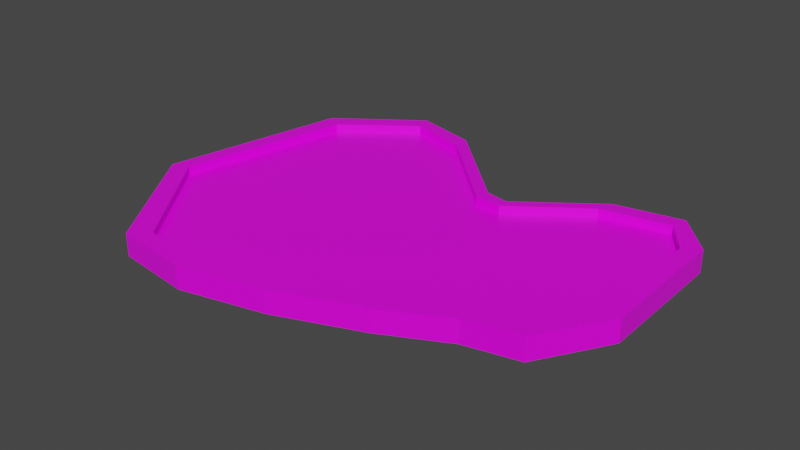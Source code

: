 # Source: lake.blend  (saved by Blender 2.92.15; exported with 4.5.12 LTS)
import bpy
from mathutils import Matrix  # noqa: F401  (used for matrix-valued properties, if any)

bpy.ops.wm.read_factory_settings(use_empty=True)
scene = bpy.context.scene
scene.name = 'Scene'

# ---- collections
col_collection = bpy.data.collections.new('Collection'); scene.collection.children.link(col_collection)

# ---- images (referenced by path relative to the original .blend; pixels are not part of the script)
import os
ASSET_DIR = os.environ.get("B2B_ASSET_DIR", "")  # directory of the original .blend (textures are referenced by path, not embedded)
HERE = os.path.dirname(os.path.abspath(__file__))  # packed textures are extracted next to this script under _unpacked/

def load_image(name, relpath, width, height, colorspace="sRGB"):
    """Load a texture the original file referenced (path relative to the .blend, or extracted next to this script)."""
    p = next((c for c in (os.path.join(HERE, relpath), os.path.join(ASSET_DIR, relpath)) if relpath and os.path.exists(c)), "")
    if p:
        img = bpy.data.images.load(p, check_existing=True)
        img.name = name
    else:  # same state as the original file: an image datablock whose file is absent (Cycles renders it pink)
        img = bpy.data.images.new(name, width, height)
        img.source = "FILE"
        img.filepath = "//" + (relpath or name)
    img.colorspace_settings.name = colorspace
    return img
img_copa_general_png = load_image('CoPa general.png', 'CoPa general.png', 1024, 1024, 'sRGB')

# ---- materials (node trees are filled in below, after node groups)
mat_material = bpy.data.materials.new('Material')
mat_material.alpha_threshold = 0.0
mat_material.use_transparent_shadow = False
mat_material.line_color = (0.0, 0.0, 0.0, 1.0)

# ---- material node trees
mat_material.use_nodes = True; mat_material.node_tree.nodes.clear()
_N = mat_material.node_tree.nodes; _L = mat_material.node_tree.links
n0 = _N.new('ShaderNodeOutputMaterial'); n0.name = 'Material Output'; n0.location = (300, 300)
n1 = _N.new('ShaderNodeBsdfPrincipled'); n1.name = 'Principled BSDF'; n1.location = (10, 300)
n1.distribution = 'GGX'
n1.subsurface_method = 'BURLEY'
n1.inputs[2].default_value = 0.4
n1.inputs[3].default_value = 1.45
n1.inputs[27].default_value = (0.0, 0.0, 0.0, 1.0)
n1.inputs[28].default_value = 1.0
n2 = _N.new('ShaderNodeTexImage'); n2.name = 'Image Texture'; n2.location = (-280, 268)
n2.image = img_copa_general_png
_L.new(n1.outputs[0], n0.inputs[0])
_L.new(n2.outputs[0], n1.inputs[0])
n0.is_active_output = True

# ---- world
world_world = bpy.data.worlds.new('World'); scene.world = world_world
world_world.use_nodes = True; world_world.node_tree.nodes.clear()
_N = world_world.node_tree.nodes; _L = world_world.node_tree.links
n0 = _N.new('ShaderNodeOutputWorld'); n0.name = 'World Output'; n0.location = (300, 300)
n1 = _N.new('ShaderNodeBackground'); n1.name = 'Background'; n1.location = (10, 300)
n1.inputs[0].default_value = (0.05088, 0.05088, 0.05088, 1.0)
_L.new(n1.outputs[0], n0.inputs[0])
n0.is_active_output = True
world_world.color = (0.05088, 0.05088, 0.05088)
world_world.use_sun_shadow = False
world_world.sun_shadow_jitter_overblur = 0.0

# ---- meshes
me_cube = bpy.data.meshes.new('Cube')
me_cube.from_pydata([(18.09, 12.45, 1.0), (18.09, 12.45, -1.0), (17.86, -9.692, 1.0), (17.86, -9.692, -1.0), (-10.85, 15.91, 1.0), (-10.85, 15.91, -1.0), (-14.14, -17.27, 1.0), (-14.14, -17.27, -1.0), (18.09, 12.45, 0.8395), (-14.14, -17.27, 0.8395), (17.86, -9.692, 0.8395), (-10.85, 15.91, 0.8395), (17.86, -9.692, 1.0), (-14.14, -17.27, 1.0), (18.09, 12.45, 1.0), (-10.85, 15.91, 1.0), (16.39, -8.226, 1.0), (-12.67, -15.8, 1.0), (17.74, 10.98, 1.0), (-10.51, 14.44, 1.0), (17.86, -9.692, 1.0), (-14.14, -17.27, 1.0), (18.09, 12.45, 1.0), (-10.85, 15.91, 1.0), (16.39, -8.226, 0.2455), (-12.67, -15.8, 0.2455), (17.74, 10.98, 0.2455), (-10.51, 14.44, 0.2455), (5.174, 6.157, -1.0), (7.586, -13.57, 1.0), (7.586, -13.57, -1.0), (5.174, 6.157, 1.0), (5.174, 6.157, 0.8395), (7.586, -13.57, 0.8395), (7.586, -13.57, 1.0), (5.174, 6.157, 1.0), (7.586, -13.57, 1.0), (5.174, 6.157, 1.0), (6.953, -12.1, 1.0), (5.191, 5.151, 1.0), (6.953, -12.1, 0.2455), (5.191, 5.151, 0.2455), (-21.59, -6.437, -1.0), (21.52, -3.646, 1.0), (-21.59, -6.437, 1.0), (21.52, -3.646, -1.0), (21.52, -3.646, 0.8395), (-21.59, -6.437, 0.8395), (21.52, -3.646, 1.0), (-21.59, -6.437, 1.0), (21.52, -3.646, 1.0), (-21.59, -6.437, 1.0), (20.05, -3.039, 1.0), (-20.12, -5.829, 1.0), (20.05, -3.039, 0.2455), (-20.12, -5.829, 0.2455), (6.953, -6.532, 0.2455), (7.586, -7.139, -1.0), (-18.32, 10.54, 1.0), (21.34, 8.818, -1.0), (-18.32, 10.54, 0.8395), (-18.32, 10.54, 1.0), (-18.32, 10.54, 1.0), (-16.85, 9.654, 1.0), (-16.85, 9.654, 0.2455), (-18.32, 10.54, -1.0), (21.34, 8.818, 1.0), (21.34, 8.818, 0.8395), (21.34, 8.818, 1.0), (21.34, 8.818, 1.0), (19.87, 7.935, 1.0), (19.87, 7.935, 0.2455), (6.787, 0.4515, 0.2455), (7.42, 1.335, -1.0), (3.046, 6.593, -1.0), (0.2691, -16.41, 1.0), (0.2691, -16.41, 0.8395), (0.2691, -16.41, 1.0), (0.2691, -16.41, 1.0), (-0.1038, -14.94, 1.0), (-0.1038, -14.94, 0.2455), (0.2691, -16.41, -1.0), (3.046, 6.593, 1.0), (3.046, 6.593, 0.8395), (3.046, 6.593, 1.0), (3.046, 6.593, 1.0), (2.673, 5.456, 1.0), (2.673, 5.456, 0.2455), (-0.9234, -9.743, -1.0), (-1.296, -9.136, 0.2455), (0.1599, 1.719, 0.2455), (0.5327, 2.602, -1.0), (-10.51, 14.44, 0.3966), (17.74, 10.98, 0.3966), (16.39, -8.226, 0.3966), (-12.67, -15.8, 0.3966), (6.953, -12.1, 0.3966), (5.191, 5.151, 0.3966), (-20.12, -5.829, 0.3966), (20.05, -3.039, 0.3966), (-16.85, 9.654, 0.3966), (19.87, 7.935, 0.3966), (-0.1038, -14.94, 0.3966), (2.673, 5.456, 0.3966), (13.19, -10.73, -1.0), (12.11, 11.3, 1.0), (12.11, 11.3, 0.8395), (12.11, 11.3, 1.0), (12.11, 11.3, 1.0), (11.66, 9.831, 1.0), (11.66, 9.831, 0.2455), (12.11, 11.3, -1.0), (13.19, -10.73, 1.0), (13.19, -10.73, 0.8395), (13.19, -10.73, 1.0), (13.19, -10.73, 1.0), (12.03, -9.269, 1.0), (12.03, -9.269, 0.2455), (15.21, -4.331, 0.2455), (16.37, -4.938, -1.0), (16.19, 6.05, -1.0), (15.03, 5.166, 0.2455), (11.66, 9.831, 0.3966), (12.03, -9.269, 0.3966), (-5.082, 14.4, -1.0), (-7.222, -18.16, 1.0), (-7.222, -18.16, 0.8395), (-7.222, -18.16, 1.0), (-7.222, -18.16, 1.0), (-7.301, -16.7, 1.0), (-7.301, -16.7, 0.2455), (-15.3, -7.623, -1.0), (-11.55, 7.69, -1.0), (-7.222, -18.16, -1.0), (-5.082, 14.4, 1.0), (-5.082, 14.4, 0.8395), (-5.082, 14.4, 1.0), (-5.082, 14.4, 1.0), (-4.999, 12.93, 1.0), (-4.999, 12.93, 0.2455), (-14.49, -7.016, 0.2455), (-10.75, 6.807, 0.2455), (-7.301, -16.7, 0.3966), (-4.999, 12.93, 0.3966)], [], [(112, 2, 12, 114), (126, 125, 6, 9), (60, 58, 4, 11), (119, 45, 3, 104), (46, 43, 2, 10), (106, 105, 0, 8), (111, 106, 8, 1), (45, 46, 10, 3), (65, 60, 11, 5), (133, 126, 9, 7), (49, 13, 21, 51), (44, 6, 13, 49), (66, 0, 14, 68), (134, 4, 15, 136), (143, 92, 27, 139), (114, 12, 20, 115), (136, 15, 23, 137), (68, 14, 22, 69), (129, 17, 21, 128), (52, 16, 20, 50), (63, 19, 23, 62), (109, 18, 22, 108), (140, 55, 25, 130), (101, 93, 26, 71), (98, 95, 25, 55), (123, 94, 24, 117), (102, 96, 40, 80), (118, 56, 40, 117), (86, 39, 37, 85), (116, 38, 36, 115), (107, 35, 37, 108), (77, 34, 36, 78), (122, 97, 41, 110), (105, 31, 35, 107), (104, 113, 33, 30), (74, 83, 32, 28), (83, 82, 31, 32), (88, 57, 30, 81), (113, 112, 29, 33), (75, 29, 34, 77), (91, 73, 57, 88), (121, 72, 56, 118), (100, 98, 55, 64), (94, 99, 54, 24), (141, 64, 55, 140), (17, 53, 51, 21), (70, 52, 50, 69), (12, 48, 50, 20), (2, 43, 48, 12), (58, 44, 49, 61), (61, 49, 51, 62), (7, 9, 47, 42), (59, 67, 46, 45), (67, 66, 43, 46), (120, 59, 45, 119), (9, 6, 44, 47), (111, 1, 59, 120), (8, 0, 66, 67), (1, 8, 67, 59), (15, 61, 62, 23), (4, 58, 61, 15), (18, 70, 69, 22), (139, 27, 64, 141), (92, 100, 64, 27), (110, 41, 72, 121), (74, 28, 73, 91), (99, 101, 71, 54), (53, 63, 62, 51), (48, 68, 69, 50), (43, 66, 68, 48), (42, 47, 60, 65), (47, 44, 58, 60), (124, 74, 91, 132), (41, 87, 90, 72), (72, 90, 89, 56), (132, 91, 88, 131), (125, 75, 77, 127), (131, 88, 81, 133), (135, 134, 82, 83), (124, 135, 83, 74), (127, 77, 78, 128), (138, 86, 85, 137), (142, 102, 80, 130), (56, 89, 80, 40), (38, 79, 78, 36), (35, 84, 85, 37), (97, 103, 87, 41), (31, 82, 84, 35), (30, 33, 76, 81), (33, 29, 75, 76), (39, 86, 103, 97), (129, 79, 102, 142), (52, 70, 101, 99), (19, 63, 100, 92), (16, 52, 99, 94), (63, 53, 98, 100), (109, 39, 97, 122), (79, 38, 96, 102), (116, 16, 94, 123), (53, 17, 95, 98), (70, 18, 93, 101), (138, 19, 92, 143), (38, 116, 123, 96), (18, 109, 122, 93), (26, 110, 121, 71), (28, 111, 120, 73), (73, 120, 119, 57), (71, 121, 118, 54), (10, 2, 112, 113), (3, 10, 113, 104), (0, 105, 107, 14), (93, 122, 110, 26), (14, 107, 108, 22), (16, 116, 115, 20), (54, 118, 117, 24), (96, 123, 117, 40), (39, 109, 108, 37), (34, 114, 115, 36), (28, 32, 106, 111), (32, 31, 105, 106), (57, 119, 104, 30), (29, 112, 114, 34), (86, 138, 143, 103), (17, 129, 142, 95), (95, 142, 130, 25), (19, 138, 137, 23), (13, 127, 128, 21), (5, 11, 135, 124), (11, 4, 134, 135), (42, 131, 133, 7), (6, 125, 127, 13), (65, 132, 131, 42), (5, 124, 132, 65), (87, 139, 141, 90), (90, 141, 140, 89), (89, 140, 130, 80), (79, 129, 128, 78), (84, 136, 137, 85), (103, 143, 139, 87), (82, 134, 136, 84), (81, 76, 126, 133), (76, 75, 125, 126)])
_k = set([(0, 66), (0, 105), (2, 43), (2, 112), (4, 58), (4, 134), (6, 44), (6, 125), (12, 48), (12, 114), (13, 49), (13, 127), (14, 68), (14, 107), (15, 61), (15, 136), (16, 52), (16, 116), (17, 53), (17, 129), (18, 70), (18, 109), (19, 63), (19, 138), (20, 50), (20, 115), (21, 51), (21, 128), (22, 69), (22, 108), (23, 62), (23, 137), (24, 54), (24, 117), (25, 55), (25, 130), (26, 71), (26, 110), (27, 64), (27, 139), (29, 75), (29, 112), (31, 82), (31, 105), (34, 77), (34, 114), (35, 84), (35, 107), (36, 78), (36, 115), (37, 85), (37, 108), (38, 79), (38, 116), (39, 86), (39, 109), (40, 80), (40, 117), (41, 87), (41, 110), (43, 66), (44, 58), (48, 68), (49, 61), (50, 69), (51, 62), (52, 70), (53, 63), (54, 71), (55, 64), (75, 125), (77, 127), (78, 128), (79, 129), (80, 130), (82, 134), (84, 136), (85, 137), (86, 138), (87, 139)])
me_cube.attributes.new('sharp_edge', 'BOOLEAN', 'EDGE').data.foreach_set('value', [ (min(e.vertices), max(e.vertices)) in _k for e in me_cube.edges])
_uv = me_cube.uv_layers.new(name='UVMap')
_uv.uv.foreach_set('vector', [0.3192, 0.5484, 0.3295, 0.533, 0.3295, 0.533, 0.3198, 0.5489, 0.2909, 0.6642, 0.292, 0.6639, 0.2948, 0.6875, 0.2937, 0.688, 0.4084, 0.7239, 0.408, 0.7231, 0.4382, 0.6939, 0.4391, 0.6942, 0.5697, 0.1623, 0.5586, 0.1838, 0.5509, 0.1464, 0.5573, 0.1321, 0.3646, 0.5138, 0.3648, 0.5146, 0.3295, 0.533, 0.3289, 0.5324, 0.4333, 0.5641, 0.4321, 0.5642, 0.4358, 0.5379, 0.437, 0.5375, 0.4427, 0.5614, 0.4333, 0.5641, 0.437, 0.5375, 0.4468, 0.5326, 0.3625, 0.5053, 0.3646, 0.5138, 0.3289, 0.5324, 0.3223, 0.5248, 0.4124, 0.7316, 0.4084, 0.7239, 0.4391, 0.6942, 0.4468, 0.698, 0.282, 0.6663, 0.2909, 0.6642, 0.2937, 0.688, 0.2855, 0.692, 0.3412, 0.7287, 0.2958, 0.687, 0.297, 0.6863, 0.3415, 0.7274, 0.3408, 0.7298, 0.2948, 0.6875, 0.2958, 0.687, 0.3412, 0.7287, 0.4126, 0.5181, 0.4358, 0.5379, 0.435, 0.5381, 0.4124, 0.5188, 0.4361, 0.6705, 0.4382, 0.6939, 0.4382, 0.6939, 0.4354, 0.6703, 0.4292, 0.6656, 0.4319, 0.6862, 0.4311, 0.686, 0.4284, 0.6656, 0.3198, 0.5489, 0.3306, 0.5341, 0.3306, 0.5341, 0.3205, 0.5494, 0.4354, 0.6703, 0.4363, 0.6935, 0.4363, 0.6935, 0.4346, 0.6703, 0.4124, 0.5188, 0.435, 0.5381, 0.4342, 0.5382, 0.4123, 0.5194, 0.2999, 0.6594, 0.302, 0.6802, 0.297, 0.6863, 0.2941, 0.6632, 0.367, 0.5224, 0.336, 0.5417, 0.3306, 0.5341, 0.3651, 0.5161, 0.4039, 0.7144, 0.4343, 0.6872, 0.4363, 0.6935, 0.4073, 0.7212, 0.4266, 0.5699, 0.4313, 0.5438, 0.4342, 0.5382, 0.4307, 0.5644, 0.5605, 0.9342, 0.5476, 0.9762, 0.5155, 0.8976, 0.53, 0.8761, 0.407, 0.5279, 0.4278, 0.5452, 0.4266, 0.5455, 0.4067, 0.5286, 0.3455, 0.7196, 0.3044, 0.6791, 0.3055, 0.6786, 0.3459, 0.7185, 0.3293, 0.5575, 0.3381, 0.5437, 0.3387, 0.5442, 0.3299, 0.558, 0.2995, 0.6228, 0.3142, 0.5811, 0.315, 0.5814, 0.3005, 0.6229, 0.6516, 0.7846, 0.6186, 0.8224, 0.5917, 0.8092, 0.6139, 0.7869, 0.4264, 0.6279, 0.4187, 0.6144, 0.4247, 0.6091, 0.4316, 0.6288, 0.3269, 0.5557, 0.3113, 0.5797, 0.3034, 0.5754, 0.3205, 0.5494, 0.4315, 0.5643, 0.4247, 0.6091, 0.4247, 0.6091, 0.4307, 0.5644, 0.2879, 0.6219, 0.3026, 0.575, 0.3034, 0.5754, 0.289, 0.6219, 0.4232, 0.5712, 0.4154, 0.6153, 0.4137, 0.6152, 0.4219, 0.5713, 0.4321, 0.5642, 0.4257, 0.6091, 0.4257, 0.6091, 0.4315, 0.5643, 0.3106, 0.5414, 0.3186, 0.5479, 0.3009, 0.5742, 0.2908, 0.5696, 0.442, 0.6266, 0.4335, 0.6284, 0.4269, 0.6087, 0.4401, 0.606, 0.4335, 0.6284, 0.4324, 0.6287, 0.4257, 0.6091, 0.4269, 0.6087, 0.6054, 0.08881, 0.5887, 0.1257, 0.5683, 0.1078, 0.579, 0.07281, 0.3186, 0.5479, 0.3192, 0.5484, 0.3018, 0.5746, 0.3009, 0.5742, 0.287, 0.6218, 0.3018, 0.5746, 0.3026, 0.575, 0.2879, 0.6219, 0.6432, 0.131, 0.6181, 0.1507, 0.5887, 0.1257, 0.6054, 0.08881, 0.7012, 0.8101, 0.655, 0.8414, 0.6186, 0.8224, 0.6516, 0.7846, 0.4028, 0.7123, 0.3455, 0.7196, 0.3459, 0.7185, 0.4024, 0.7114, 0.3381, 0.5437, 0.3677, 0.5248, 0.3679, 0.5256, 0.3387, 0.5442, 0.643, 0.9503, 0.6422, 0.9898, 0.5476, 0.9762, 0.5605, 0.9342, 0.302, 0.6802, 0.3448, 0.7219, 0.3415, 0.7274, 0.297, 0.6863, 0.408, 0.5255, 0.367, 0.5224, 0.3651, 0.5161, 0.4123, 0.5194, 0.33, 0.5336, 0.3649, 0.5153, 0.3651, 0.5161, 0.3306, 0.5341, 0.3295, 0.533, 0.3648, 0.5146, 0.3649, 0.5153, 0.33, 0.5336, 0.408, 0.7231, 0.3408, 0.7298, 0.3412, 0.7287, 0.4077, 0.7222, 0.4077, 0.7222, 0.3412, 0.7287, 0.3415, 0.7274, 0.4073, 0.7212, 0.2855, 0.692, 0.2937, 0.688, 0.3404, 0.731, 0.3375, 0.739, 0.4178, 0.5087, 0.413, 0.5173, 0.3646, 0.5138, 0.3625, 0.5053, 0.413, 0.5173, 0.4126, 0.5181, 0.3648, 0.5146, 0.3646, 0.5138, 0.6078, 0.1948, 0.6017, 0.2208, 0.5586, 0.1838, 0.5697, 0.1623, 0.2937, 0.688, 0.2948, 0.6875, 0.3408, 0.7298, 0.3404, 0.731, 0.6299, 0.2011, 0.6248, 0.2282, 0.6017, 0.2208, 0.6078, 0.1948, 0.437, 0.5375, 0.4358, 0.5379, 0.4126, 0.5181, 0.413, 0.5173, 0.4468, 0.5326, 0.437, 0.5375, 0.413, 0.5173, 0.4178, 0.5087, 0.4372, 0.6937, 0.4077, 0.7222, 0.4073, 0.7212, 0.4363, 0.6935, 0.4382, 0.6939, 0.408, 0.7231, 0.4077, 0.7222, 0.4372, 0.6937, 0.4313, 0.5438, 0.408, 0.5255, 0.4123, 0.5194, 0.4342, 0.5382, 0.6834, 0.9376, 0.6906, 0.9721, 0.6422, 0.9898, 0.643, 0.9503, 0.4319, 0.6862, 0.4028, 0.7123, 0.4024, 0.7114, 0.4311, 0.686, 0.7164, 0.8318, 0.6671, 0.862, 0.655, 0.8414, 0.7012, 0.8101, 0.6504, 0.1526, 0.6385, 0.155, 0.6181, 0.1507, 0.6432, 0.131, 0.3677, 0.5248, 0.407, 0.5279, 0.4067, 0.5286, 0.3679, 0.5256, 0.3448, 0.7219, 0.4039, 0.7144, 0.4073, 0.7212, 0.3415, 0.7274, 0.3649, 0.5153, 0.4124, 0.5188, 0.4123, 0.5194, 0.3651, 0.5161, 0.3648, 0.5146, 0.4126, 0.5181, 0.4124, 0.5188, 0.3649, 0.5153, 0.3375, 0.739, 0.3404, 0.731, 0.4084, 0.7239, 0.4124, 0.7316, 0.3404, 0.731, 0.3408, 0.7298, 0.408, 0.7231, 0.4084, 0.7239, 0.7018, 0.1395, 0.6504, 0.1526, 0.6432, 0.131, 0.697, 0.105, 0.6671, 0.862, 0.6707, 0.876, 0.6445, 0.8796, 0.655, 0.8414, 0.655, 0.8414, 0.6445, 0.8796, 0.5835, 0.8591, 0.6186, 0.8224, 0.697, 0.105, 0.6432, 0.131, 0.6054, 0.08881, 0.6559, 0.0461, 0.292, 0.6639, 0.287, 0.6218, 0.287, 0.6218, 0.293, 0.6636, 0.6559, 0.0461, 0.6054, 0.08881, 0.579, 0.07281, 0.6024, 0.03888, 0.4371, 0.6706, 0.4361, 0.6705, 0.4324, 0.6287, 0.4335, 0.6284, 0.4451, 0.6723, 0.4371, 0.6706, 0.4335, 0.6284, 0.442, 0.6266, 0.293, 0.6636, 0.289, 0.6219, 0.289, 0.6219, 0.2941, 0.6632, 0.4315, 0.6659, 0.4264, 0.6279, 0.4316, 0.6288, 0.4346, 0.6703, 0.3027, 0.6589, 0.2995, 0.6228, 0.3005, 0.6229, 0.3037, 0.6586, 0.6186, 0.8224, 0.5835, 0.8591, 0.556, 0.8378, 0.5917, 0.8092, 0.3113, 0.5797, 0.2964, 0.6223, 0.289, 0.6219, 0.3034, 0.5754, 0.4252, 0.6091, 0.4319, 0.6288, 0.4316, 0.6288, 0.4247, 0.6091, 0.4154, 0.6154, 0.4244, 0.6288, 0.4235, 0.6291, 0.4137, 0.6153, 0.4257, 0.6091, 0.4324, 0.6287, 0.4319, 0.6288, 0.4252, 0.6091, 0.2908, 0.5696, 0.3009, 0.5742, 0.2859, 0.6217, 0.2756, 0.6203, 0.3009, 0.5742, 0.3018, 0.5746, 0.287, 0.6218, 0.2859, 0.6217, 0.4187, 0.6144, 0.4264, 0.6279, 0.4244, 0.6288, 0.4154, 0.6154, 0.2999, 0.6594, 0.2964, 0.6223, 0.2995, 0.6228, 0.3027, 0.6589, 0.367, 0.5224, 0.408, 0.5255, 0.407, 0.5279, 0.3677, 0.5248, 0.4343, 0.6872, 0.4039, 0.7144, 0.4028, 0.7123, 0.4319, 0.6862, 0.336, 0.5417, 0.367, 0.5224, 0.3677, 0.5248, 0.3381, 0.5437, 0.4039, 0.7144, 0.3448, 0.7219, 0.3455, 0.7196, 0.4028, 0.7123, 0.4266, 0.5699, 0.4186, 0.6144, 0.4154, 0.6153, 0.4232, 0.5712, 0.2964, 0.6223, 0.3113, 0.5797, 0.3142, 0.5811, 0.2995, 0.6228, 0.3269, 0.5557, 0.336, 0.5417, 0.3381, 0.5437, 0.3293, 0.5575, 0.3448, 0.7219, 0.302, 0.6802, 0.3044, 0.6791, 0.3455, 0.7196, 0.408, 0.5255, 0.4313, 0.5438, 0.4278, 0.5452, 0.407, 0.5279, 0.4315, 0.6659, 0.4343, 0.6872, 0.4319, 0.6862, 0.4292, 0.6656, 0.3113, 0.5797, 0.3269, 0.5557, 0.3293, 0.5575, 0.3142, 0.5811, 0.4313, 0.5438, 0.4266, 0.5699, 0.4232, 0.5712, 0.4278, 0.5452, 0.7454, 0.8141, 0.7164, 0.8318, 0.7012, 0.8101, 0.7283, 0.7917, 0.6385, 0.155, 0.6299, 0.2011, 0.6078, 0.1948, 0.6181, 0.1507, 0.6181, 0.1507, 0.6078, 0.1948, 0.5697, 0.1623, 0.5887, 0.1257, 0.7283, 0.7917, 0.7012, 0.8101, 0.6516, 0.7846, 0.6709, 0.7624, 0.3289, 0.5324, 0.3295, 0.533, 0.3192, 0.5484, 0.3186, 0.5479, 0.3223, 0.5248, 0.3289, 0.5324, 0.3186, 0.5479, 0.3106, 0.5414, 0.4358, 0.5379, 0.4321, 0.5642, 0.4315, 0.5643, 0.4358, 0.5379, 0.4278, 0.5452, 0.4232, 0.5712, 0.4219, 0.5713, 0.4266, 0.5455, 0.4342, 0.5382, 0.4315, 0.5643, 0.4307, 0.5644, 0.4342, 0.5382, 0.336, 0.5417, 0.3269, 0.5557, 0.3205, 0.5494, 0.3306, 0.5341, 0.6709, 0.7624, 0.6516, 0.7846, 0.6139, 0.7869, 0.627, 0.7738, 0.3142, 0.5811, 0.3293, 0.5575, 0.3299, 0.558, 0.315, 0.5814, 0.4186, 0.6144, 0.4266, 0.5699, 0.4307, 0.5644, 0.4247, 0.6091, 0.3034, 0.5754, 0.3198, 0.5489, 0.3205, 0.5494, 0.3034, 0.5754, 0.4357, 0.6105, 0.4269, 0.6092, 0.4333, 0.5641, 0.4427, 0.5614, 0.4269, 0.6092, 0.4257, 0.6091, 0.4321, 0.5642, 0.4333, 0.5641, 0.5887, 0.1257, 0.5697, 0.1623, 0.5573, 0.1321, 0.5683, 0.1078, 0.3018, 0.5746, 0.3192, 0.5484, 0.3198, 0.5489, 0.3018, 0.5746, 0.4264, 0.6279, 0.4315, 0.6659, 0.4292, 0.6656, 0.4244, 0.6288, 0.302, 0.6802, 0.2999, 0.6594, 0.3027, 0.6589, 0.3044, 0.6791, 0.3044, 0.6791, 0.3027, 0.6589, 0.3037, 0.6586, 0.3055, 0.6786, 0.4343, 0.6872, 0.4315, 0.6659, 0.4346, 0.6703, 0.4363, 0.6935, 0.297, 0.6863, 0.293, 0.6636, 0.2941, 0.6632, 0.297, 0.6863, 0.4468, 0.698, 0.4391, 0.6942, 0.4371, 0.6706, 0.4451, 0.6723, 0.4391, 0.6942, 0.4382, 0.6939, 0.4361, 0.6705, 0.4371, 0.6706, 0.6842, 0.02219, 0.6559, 0.0461, 0.6024, 0.03888, 0.6155, 0.01989, 0.2948, 0.6875, 0.292, 0.6639, 0.293, 0.6636, 0.2948, 0.6875, 0.7271, 0.09049, 0.697, 0.105, 0.6559, 0.0461, 0.6842, 0.02219, 0.7306, 0.1321, 0.7018, 0.1395, 0.697, 0.105, 0.7271, 0.09049, 0.6707, 0.876, 0.6834, 0.9376, 0.643, 0.9503, 0.6445, 0.8796, 0.6445, 0.8796, 0.643, 0.9503, 0.5605, 0.9342, 0.5835, 0.8591, 0.5835, 0.8591, 0.5605, 0.9342, 0.53, 0.8761, 0.556, 0.8378, 0.2964, 0.6223, 0.2999, 0.6594, 0.2941, 0.6632, 0.289, 0.6219, 0.4316, 0.6288, 0.4354, 0.6703, 0.4346, 0.6703, 0.4316, 0.6288, 0.4244, 0.6288, 0.4292, 0.6656, 0.4284, 0.6656, 0.4235, 0.6291, 0.4324, 0.6287, 0.4361, 0.6705, 0.4354, 0.6703, 0.4324, 0.6287, 0.2756, 0.6203, 0.2859, 0.6217, 0.2909, 0.6642, 0.282, 0.6663, 0.2859, 0.6217, 0.287, 0.6218, 0.292, 0.6639, 0.2909, 0.6642])
me_cube.materials.append(mat_material)
me_cube.use_remesh_preserve_volume = False
me_cube.use_remesh_preserve_attributes = False
me_cube.use_mirror_vertex_groups = False
me_cube.update()

# ---- objects
ob_cube = bpy.data.objects.new('Cube', me_cube)

# ---- transforms, parenting, visibility, modifiers, constraints
ob_cube.location = (0.0, 0.0, 0.0)
ob_cube.lock_rotations_4d = False
ob_cube.empty_display_type = 'ARROWS'
ob_cube.lineart.crease_threshold = 0.0

# ---- collection membership
col_collection.objects.link(ob_cube)

# ---- scene / render settings (as saved in the file)
scene.frame_start = 1; scene.frame_end = 250; scene.frame_set(1)
scene.render.engine = 'BLENDER_EEVEE_NEXT'
scene.cycles.use_denoising = False
scene.cycles.samples = 128
scene.cycles.sampling_pattern = 'TABULATED_SOBOL'
scene.cycles.use_adaptive_sampling = False
scene.cycles.use_light_tree = False
scene.view_settings.view_transform = 'Filmic'
bpy.context.view_layer.update()

# ---- added for rendering (the .blend has no active camera and no usable light): camera, sun
cam_auto = bpy.data.cameras.new('AutoCamera')
cam_auto.lens = 50.0
cam_auto.sensor_width = 36.0
cam_auto.clip_end = 1000.0
ob_auto_camera = bpy.data.objects.new('AutoCamera', cam_auto)
scene.collection.objects.link(ob_auto_camera)
ob_auto_camera.location = (50.8368, -62.173, 40.696)
ob_auto_camera.rotation_euler = (1.09748, -7.21219e-08, 0.694738)
scene.camera = ob_auto_camera
light_auto_sun = bpy.data.lights.new('AutoSun', 'SUN')
light_auto_sun.energy = 3.0
light_auto_sun.angle = 0.0523599
ob_auto_sun = bpy.data.objects.new('AutoSun', light_auto_sun)
scene.collection.objects.link(ob_auto_sun)
ob_auto_sun.rotation_euler = (0.872665, 0.174533, 0.523599)
bpy.context.view_layer.update()

